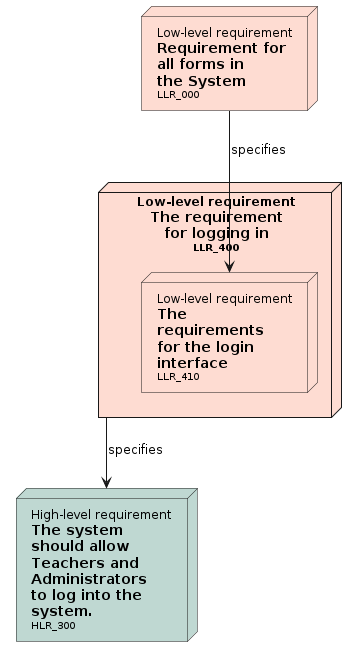

The diagram above was rendered by PlantUML. Its source (embedded in the PNG):
@startuml

' Nodes definition 

node "<size:12>High-level requirement</size>\n**The system**\n**should allow**\n**Teachers and**\n**Administrators**\n**to log into the**\n**system.**\n<size:10>HLR_300</size>" as HLR_300 [[../requirements_analysis.html#HLR_300]] #BFD8D2
node "<size:12>Low-level requirement</size>\n**Requirement for**\n**all forms in**\n**the System**\n<size:10>LLR_000</size>" as LLR_000 [[../requirements_analysis.html#LLR_000]] #FEDCD2
node "<size:12>Low-level requirement</size>\n**The requirement**\n**for logging in**\n<size:10>LLR_400</size>" as LLR_400 [[../requirements_analysis.html#LLR_400]] #FEDCD2{
'child needs:
node "<size:12>Low-level requirement</size>\n**The**\n**requirements**\n**for the login**\n**interface**\n<size:10>LLR_410</size>" as LLR_410 [[../requirements_analysis.html#LLR_410]] #FEDCD2
}

' Connection definition 

LLR_000 --> LLR_410: specifies
LLR_400 --> HLR_300: specifies

@enduml